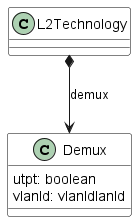

The diagram above was rendered by PlantUML. Its source (embedded in the PNG):
@startuml
skinparam {
    ClassBackgroundColor White
    ClassBorderColor Black
}
class L2Technology {

}

L2Technology *--> Demux : demux

class Demux {

    utpt: boolean
    vlanId: vlanIdlanId
}

@enduml